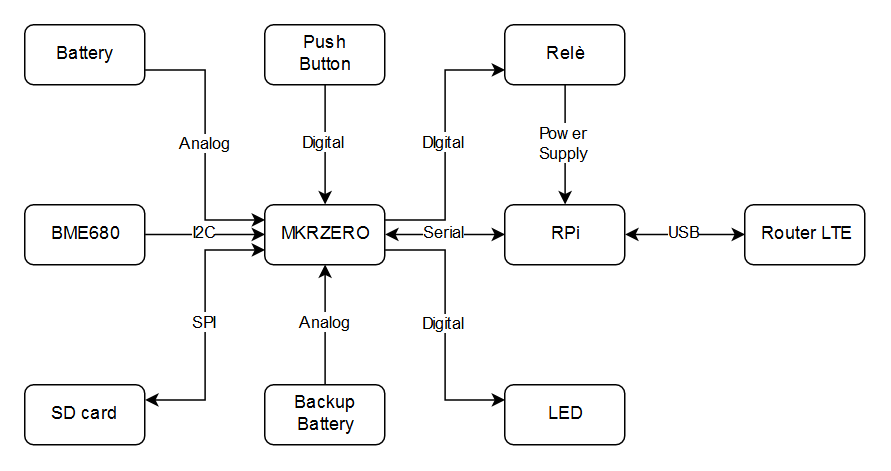

The diagram above was exported from draw.io. Its source (the exported page's mxGraphModel, read from the mxfile embedded in the PNG):
<mxGraphModel dx="697" dy="434" grid="1" gridSize="10" guides="1" tooltips="1" connect="1" arrows="1" fold="1" page="1" pageScale="1" pageWidth="827" pageHeight="1169" math="0" shadow="0">
  <root>
    <mxCell id="0" />
    <mxCell id="1" parent="0" />
    <mxCell id="f1bpBR24uP8ndjbVz0Yk-27" value="&lt;div&gt;Analog&lt;/div&gt;" style="edgeStyle=orthogonalEdgeStyle;rounded=0;orthogonalLoop=1;jettySize=auto;html=1;exitX=1;exitY=0.75;exitDx=0;exitDy=0;entryX=0;entryY=0.25;entryDx=0;entryDy=0;" parent="1" source="f1bpBR24uP8ndjbVz0Yk-9" target="f1bpBR24uP8ndjbVz0Yk-13" edge="1">
      <mxGeometry relative="1" as="geometry" />
    </mxCell>
    <mxCell id="f1bpBR24uP8ndjbVz0Yk-9" value="Battery" style="rounded=1;whiteSpace=wrap;html=1;spacing=2;" parent="1" vertex="1">
      <mxGeometry x="40" y="120" width="80" height="40" as="geometry" />
    </mxCell>
    <mxCell id="f1bpBR24uP8ndjbVz0Yk-34" value="Analog" style="edgeStyle=orthogonalEdgeStyle;rounded=0;orthogonalLoop=1;jettySize=auto;html=1;exitX=0.5;exitY=0;exitDx=0;exitDy=0;entryX=0.5;entryY=1;entryDx=0;entryDy=0;startArrow=none;startFill=0;" parent="1" source="f1bpBR24uP8ndjbVz0Yk-12" target="f1bpBR24uP8ndjbVz0Yk-13" edge="1">
      <mxGeometry relative="1" as="geometry" />
    </mxCell>
    <mxCell id="f1bpBR24uP8ndjbVz0Yk-12" value="&lt;div&gt;Backup &lt;br&gt;&lt;/div&gt;&lt;div&gt;Battery&lt;/div&gt;" style="rounded=1;whiteSpace=wrap;html=1;" parent="1" vertex="1">
      <mxGeometry x="200" y="360" width="80" height="40" as="geometry" />
    </mxCell>
    <mxCell id="f1bpBR24uP8ndjbVz0Yk-29" value="DIgital" style="edgeStyle=orthogonalEdgeStyle;rounded=0;orthogonalLoop=1;jettySize=auto;html=1;exitX=1;exitY=0.25;exitDx=0;exitDy=0;entryX=0;entryY=0.75;entryDx=0;entryDy=0;startArrow=none;startFill=0;" parent="1" source="f1bpBR24uP8ndjbVz0Yk-13" target="f1bpBR24uP8ndjbVz0Yk-19" edge="1">
      <mxGeometry relative="1" as="geometry" />
    </mxCell>
    <mxCell id="f1bpBR24uP8ndjbVz0Yk-30" value="&lt;div&gt;Serial&lt;/div&gt;" style="edgeStyle=orthogonalEdgeStyle;rounded=0;orthogonalLoop=1;jettySize=auto;html=1;exitX=1;exitY=0.5;exitDx=0;exitDy=0;entryX=0;entryY=0.5;entryDx=0;entryDy=0;startArrow=classic;startFill=1;" parent="1" source="f1bpBR24uP8ndjbVz0Yk-13" target="f1bpBR24uP8ndjbVz0Yk-17" edge="1">
      <mxGeometry relative="1" as="geometry" />
    </mxCell>
    <mxCell id="f1bpBR24uP8ndjbVz0Yk-35" value="Digital" style="edgeStyle=orthogonalEdgeStyle;rounded=0;orthogonalLoop=1;jettySize=auto;html=1;exitX=1;exitY=0.75;exitDx=0;exitDy=0;entryX=0;entryY=0.25;entryDx=0;entryDy=0;startArrow=none;startFill=0;" parent="1" source="f1bpBR24uP8ndjbVz0Yk-13" target="f1bpBR24uP8ndjbVz0Yk-20" edge="1">
      <mxGeometry relative="1" as="geometry" />
    </mxCell>
    <mxCell id="f1bpBR24uP8ndjbVz0Yk-13" value="&lt;div&gt;MKRZERO&lt;/div&gt;" style="rounded=1;whiteSpace=wrap;html=1;spacing=2;" parent="1" vertex="1">
      <mxGeometry x="200" y="240" width="80" height="40" as="geometry" />
    </mxCell>
    <mxCell id="f1bpBR24uP8ndjbVz0Yk-24" value="I2C" style="edgeStyle=orthogonalEdgeStyle;rounded=0;orthogonalLoop=1;jettySize=auto;html=1;exitX=1;exitY=0.5;exitDx=0;exitDy=0;entryX=0;entryY=0.5;entryDx=0;entryDy=0;" parent="1" source="f1bpBR24uP8ndjbVz0Yk-15" target="f1bpBR24uP8ndjbVz0Yk-13" edge="1">
      <mxGeometry relative="1" as="geometry" />
    </mxCell>
    <mxCell id="f1bpBR24uP8ndjbVz0Yk-15" value="&lt;div&gt;BME680&lt;/div&gt;" style="rounded=1;whiteSpace=wrap;html=1;" parent="1" vertex="1">
      <mxGeometry x="40" y="240" width="80" height="40" as="geometry" />
    </mxCell>
    <mxCell id="f1bpBR24uP8ndjbVz0Yk-26" value="SPI" style="edgeStyle=orthogonalEdgeStyle;rounded=0;orthogonalLoop=1;jettySize=auto;html=1;exitX=1;exitY=0.25;exitDx=0;exitDy=0;entryX=0;entryY=0.75;entryDx=0;entryDy=0;startArrow=classic;startFill=1;" parent="1" source="f1bpBR24uP8ndjbVz0Yk-16" target="f1bpBR24uP8ndjbVz0Yk-13" edge="1">
      <mxGeometry relative="1" as="geometry" />
    </mxCell>
    <mxCell id="f1bpBR24uP8ndjbVz0Yk-16" value="SD card" style="rounded=1;whiteSpace=wrap;html=1;spacing=2;" parent="1" vertex="1">
      <mxGeometry x="40" y="360" width="80" height="40" as="geometry" />
    </mxCell>
    <mxCell id="hNKBRZTtyyo_8q3T96oy-3" value="USB" style="edgeStyle=orthogonalEdgeStyle;rounded=0;orthogonalLoop=1;jettySize=auto;html=1;exitX=1;exitY=0.5;exitDx=0;exitDy=0;entryX=0;entryY=0.5;entryDx=0;entryDy=0;startArrow=classic;startFill=1;" edge="1" parent="1" source="f1bpBR24uP8ndjbVz0Yk-17" target="hNKBRZTtyyo_8q3T96oy-2">
      <mxGeometry relative="1" as="geometry" />
    </mxCell>
    <mxCell id="f1bpBR24uP8ndjbVz0Yk-17" value="&lt;div&gt;RPi&lt;/div&gt;" style="rounded=1;whiteSpace=wrap;html=1;spacing=2;" parent="1" vertex="1">
      <mxGeometry x="360" y="240" width="80" height="40" as="geometry" />
    </mxCell>
    <mxCell id="f1bpBR24uP8ndjbVz0Yk-28" value="Digital" style="edgeStyle=orthogonalEdgeStyle;rounded=0;orthogonalLoop=1;jettySize=auto;html=1;exitX=0.5;exitY=1;exitDx=0;exitDy=0;entryX=0.5;entryY=0;entryDx=0;entryDy=0;" parent="1" source="f1bpBR24uP8ndjbVz0Yk-18" target="f1bpBR24uP8ndjbVz0Yk-13" edge="1">
      <mxGeometry relative="1" as="geometry" />
    </mxCell>
    <mxCell id="f1bpBR24uP8ndjbVz0Yk-18" value="&lt;div&gt;Push &lt;br&gt;&lt;/div&gt;&lt;div&gt;Button&lt;/div&gt;" style="rounded=1;whiteSpace=wrap;html=1;spacing=2;" parent="1" vertex="1">
      <mxGeometry x="200" y="120" width="80" height="40" as="geometry" />
    </mxCell>
    <mxCell id="f1bpBR24uP8ndjbVz0Yk-32" value="&lt;div&gt;Power &lt;br&gt;&lt;/div&gt;&lt;div&gt;Supply&lt;/div&gt;" style="edgeStyle=orthogonalEdgeStyle;rounded=0;orthogonalLoop=1;jettySize=auto;html=1;exitX=0.5;exitY=1;exitDx=0;exitDy=0;entryX=0.5;entryY=0;entryDx=0;entryDy=0;startArrow=none;startFill=0;" parent="1" source="f1bpBR24uP8ndjbVz0Yk-19" target="f1bpBR24uP8ndjbVz0Yk-17" edge="1">
      <mxGeometry relative="1" as="geometry" />
    </mxCell>
    <mxCell id="f1bpBR24uP8ndjbVz0Yk-19" value="Relè" style="rounded=1;whiteSpace=wrap;html=1;spacing=2;" parent="1" vertex="1">
      <mxGeometry x="360" y="120" width="80" height="40" as="geometry" />
    </mxCell>
    <mxCell id="f1bpBR24uP8ndjbVz0Yk-20" value="&lt;div&gt;LED&lt;/div&gt;" style="rounded=1;whiteSpace=wrap;html=1;spacing=2;" parent="1" vertex="1">
      <mxGeometry x="360" y="360" width="80" height="40" as="geometry" />
    </mxCell>
    <mxCell id="hNKBRZTtyyo_8q3T96oy-2" value="Router LTE" style="rounded=1;whiteSpace=wrap;html=1;spacing=2;" vertex="1" parent="1">
      <mxGeometry x="520" y="240" width="80" height="40" as="geometry" />
    </mxCell>
  </root>
</mxGraphModel>